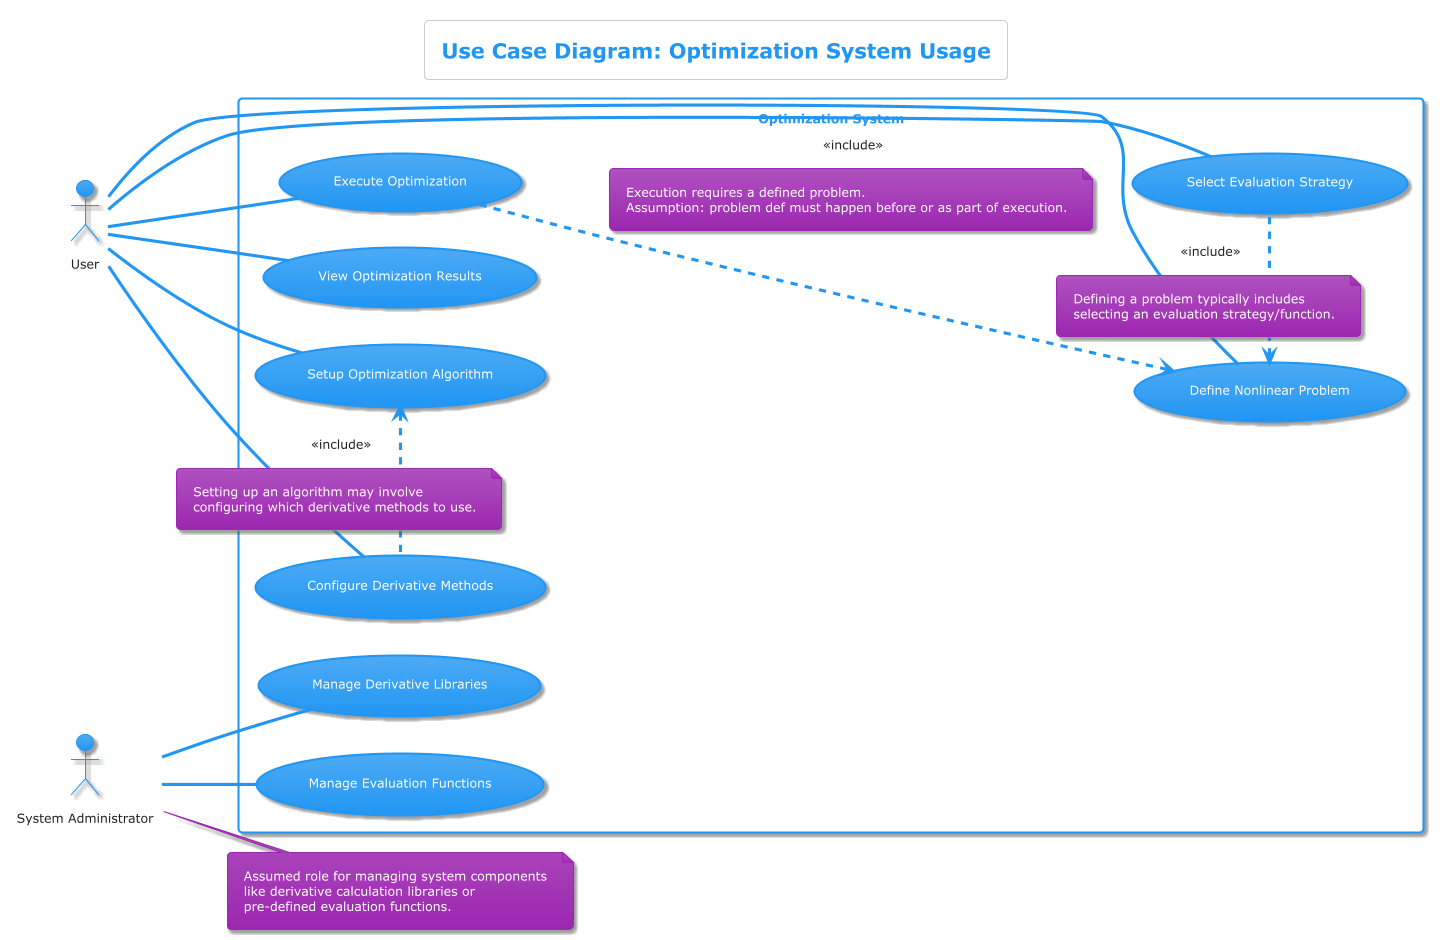

The diagram above was rendered by PlantUML. Its source (embedded in the PNG):
@startuml
!theme materia
title Use Case Diagram: Optimization System Usage

left to right direction

actor User
actor "System Administrator" as Admin

rectangle "Optimization System" {
    usecase "Define Nonlinear Problem" as UC1
    usecase "Select Evaluation Strategy" as UC2
    usecase "Configure Derivative Methods" as UC3
    usecase "Setup Optimization Algorithm" as UC4
    usecase "Execute Optimization" as UC5
    usecase "View Optimization Results" as UC6
    usecase "Manage Derivative Libraries" as UC7
    usecase "Manage Evaluation Functions" as UC8
}

User -- UC1
User -- UC2
User -- UC3
User -- UC4
User -- UC5
User -- UC6

UC1 <. UC2 : <<include>>
note on link
  Defining a problem typically includes
  selecting an evaluation strategy/function.
end note
UC4 <. UC3 : <<include>>
note on link
  Setting up an algorithm may involve
  configuring which derivative methods to use.
end note
UC5 ..> UC1 : <<include>>
note on link
  Execution requires a defined problem.
  Assumption: problem def must happen before or as part of execution.
end note

Admin -- UC7
Admin -- UC8
note right of Admin
  Assumed role for managing system components
  like derivative calculation libraries or
  pre-defined evaluation functions.
end note

@enduml